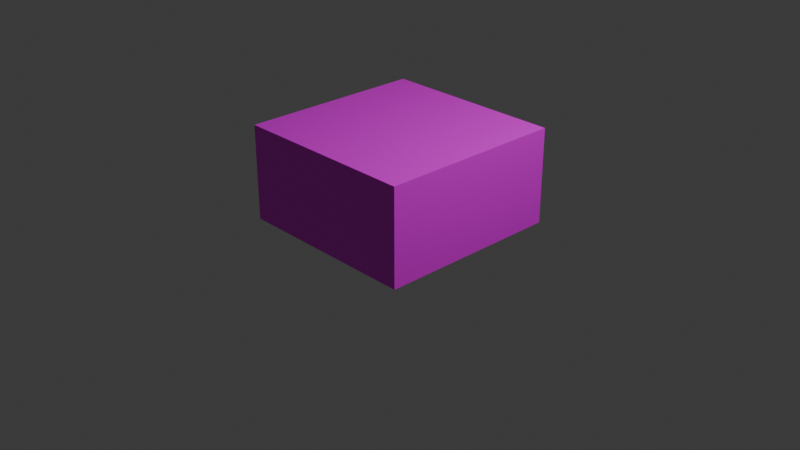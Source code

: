 # Source: Grip1.blend  (saved by Blender 4.0.36; exported with 4.5.12 LTS)
import bpy
from mathutils import Matrix  # noqa: F401  (used for matrix-valued properties, if any)

bpy.ops.wm.read_factory_settings(use_empty=True)
scene = bpy.context.scene
scene.name = 'Scene'

# ---- collections
col_collection = bpy.data.collections.new('Collection'); scene.collection.children.link(col_collection)

# ---- images (referenced by path relative to the original .blend; pixels are not part of the script)
import os
ASSET_DIR = os.environ.get("B2B_ASSET_DIR", "")  # directory of the original .blend (textures are referenced by path, not embedded)
HERE = os.path.dirname(os.path.abspath(__file__))  # packed textures are extracted next to this script under _unpacked/

def load_image(name, relpath, width, height, colorspace="sRGB"):
    """Load a texture the original file referenced (path relative to the .blend, or extracted next to this script)."""
    p = next((c for c in (os.path.join(HERE, relpath), os.path.join(ASSET_DIR, relpath)) if relpath and os.path.exists(c)), "")
    if p:
        img = bpy.data.images.load(p, check_existing=True)
        img.name = name
    else:  # same state as the original file: an image datablock whose file is absent (Cycles renders it pink)
        img = bpy.data.images.new(name, width, height)
        img.source = "FILE"
        img.filepath = "//" + (relpath or name)
    img.colorspace_settings.name = colorspace
    return img
img_texturetest_png = load_image('TextureTest.png', 'TextureTest.png', 1024, 1024, 'sRGB')

# ---- materials (node trees are filled in below, after node groups)
mat_material = bpy.data.materials.new('Material')
mat_material.alpha_threshold = 0.0
mat_material.use_transparent_shadow = False
mat_material.roughness = 0.5
mat_material.line_color = (0.0, 0.0, 0.0, 1.0)

# ---- material node trees
mat_material.use_nodes = True; mat_material.node_tree.nodes.clear()
_N = mat_material.node_tree.nodes; _L = mat_material.node_tree.links
n0 = _N.new('ShaderNodeOutputMaterial'); n0.name = 'Material Output'; n0.location = (300, 300)
n1 = _N.new('ShaderNodeBsdfPrincipled'); n1.name = 'Principled BSDF'; n1.location = (10, 300)
n1.inputs[3].default_value = 1.45
n2 = _N.new('ShaderNodeTexImage'); n2.name = 'Image Texture'; n2.location = (-280, 280)
n2.image = img_texturetest_png
_L.new(n1.outputs[0], n0.inputs[0])
_L.new(n2.outputs[0], n1.inputs[0])
n0.is_active_output = True

# ---- world
world_world = bpy.data.worlds.new('World'); scene.world = world_world
world_world.use_nodes = True; world_world.node_tree.nodes.clear()
_N = world_world.node_tree.nodes; _L = world_world.node_tree.links
n0 = _N.new('ShaderNodeOutputWorld'); n0.name = 'World Output'; n0.location = (300, 300)
n1 = _N.new('ShaderNodeBackground'); n1.name = 'Background'; n1.location = (10, 300)
n1.inputs[0].default_value = (0.05088, 0.05088, 0.05088, 1.0)
_L.new(n1.outputs[0], n0.inputs[0])
n0.is_active_output = True
world_world.color = (0.05088, 0.05088, 0.05088)
world_world.use_sun_shadow = False
world_world.sun_shadow_jitter_overblur = 0.0

# ---- cameras
cam_camera = bpy.data.cameras.new('Camera')
cam_camera.clip_end = 100.0
cam_camera.ortho_scale = 7.314

# ---- lights
light_light = bpy.data.lights.new('Light', 'POINT')
light_light.transmission_factor = 0.0
light_light.use_soft_falloff = False
light_light.energy = 1000.0
light_light.shadow_soft_size = 0.1
light_light.shadow_maximum_resolution = 0.006
light_light.use_absolute_resolution = True

# ---- meshes
me_cube = bpy.data.meshes.new('Cube')
me_cube.from_pydata([(1.0, 1.0, 1.0), (1.0, 1.0, -0.02015), (1.0, -1.0, 1.0), (1.0, -1.0, -0.02015), (-1.0, 1.0, 1.0), (-1.0, 1.0, -0.02015), (-1.0, -1.0, 1.0), (-1.0, -1.0, -0.02015)], [], [(0, 4, 6, 2), (3, 2, 6, 7), (7, 6, 4, 5), (5, 1, 3, 7), (1, 0, 2, 3), (5, 4, 0, 1)])
_uv = me_cube.uv_layers.new(name='UVMap')
_uv.uv.foreach_set('vector', [1.025, 1.025, -0.02485, 1.025, -0.02485, -0.02493, 1.025, -0.02493, 1.025, -0.008927, 1.025, 1.004, -0.02485, 1.026, -0.02485, -0.01631, -0.02743, -0.02352, -0.02743, 1.023, 1.025, 1.026, 1.025, -0.02352, -0.02485, 1.025, 1.025, 1.025, 1.025, -0.02493, -0.02485, -0.02493, 1.025, -0.008927, 1.025, 1.004, -0.02485, 1.026, -0.02485, -0.01631, -0.02485, -0.01631, -0.02485, 1.026, 1.025, 1.004, 1.025, -0.008927])
me_cube.materials.append(mat_material)
me_cube.use_mirror_vertex_groups = False
me_cube.update()

# ---- objects
ob_cube = bpy.data.objects.new('Cube', me_cube)
ob_light = bpy.data.objects.new('Light', light_light)
ob_camera = bpy.data.objects.new('Camera', cam_camera)

# ---- transforms, parenting, visibility, modifiers, constraints
ob_cube.location = (0.0, 0.0, 0.0)
ob_cube.lock_rotations_4d = False
ob_cube.empty_display_type = 'ARROWS'
ob_cube.lineart.crease_threshold = 0.0
ob_light.location = (4.076, 1.005, 5.904)
ob_light.rotation_euler = (0.6503, 0.05522, 1.866)
ob_light.lock_rotations_4d = False
ob_light.empty_display_type = 'ARROWS'
ob_light.color = (0.0, 0.0, 0.0, 0.0)
ob_light.lineart.crease_threshold = 0.0
ob_camera.location = (7.359, -6.926, 4.958)
ob_camera.rotation_euler = (1.109, 0.0, 0.8149)
ob_camera.lock_rotations_4d = False
ob_camera.empty_display_type = 'ARROWS'
ob_camera.color = (0.0, 0.0, 0.0, 0.0)
ob_camera.display_type = 'WIRE'
ob_camera.lineart.crease_threshold = 0.0

# ---- collection membership
col_collection.objects.link(ob_cube)
col_collection.objects.link(ob_light)
col_collection.objects.link(ob_camera)

# ---- scene / render settings (as saved in the file)
scene.camera = ob_camera
scene.frame_start = 1; scene.frame_end = 250; scene.frame_set(34)
scene.render.engine = 'BLENDER_EEVEE_NEXT'
scene.cycles.sampling_pattern = 'TABULATED_SOBOL'
bpy.context.view_layer.update()
